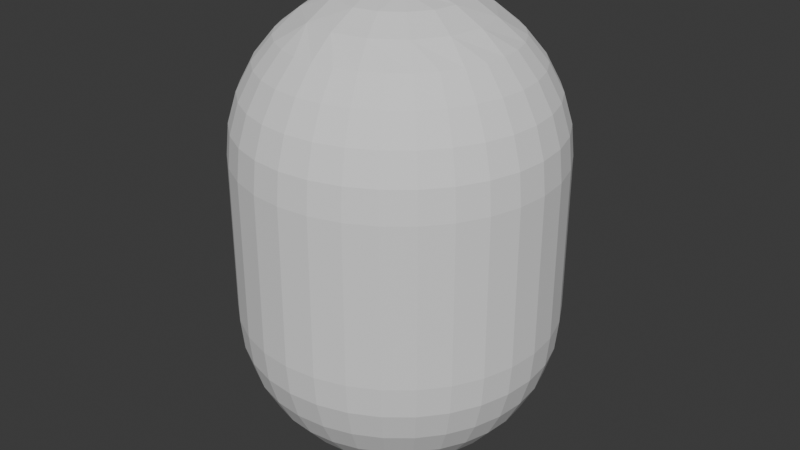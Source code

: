 # Source: men.blend  (saved by Blender 4.1.24; exported with 4.5.12 LTS)
import bpy
from mathutils import Matrix  # noqa: F401  (used for matrix-valued properties, if any)

bpy.ops.wm.read_factory_settings(use_empty=True)
scene = bpy.context.scene
scene.name = 'Scene'

# ---- world
world_world = bpy.data.worlds.new('World'); scene.world = world_world
world_world.use_nodes = True; world_world.node_tree.nodes.clear()
_N = world_world.node_tree.nodes; _L = world_world.node_tree.links
n0 = _N.new('ShaderNodeOutputWorld'); n0.name = 'World Output'; n0.location = (300, 300)
n1 = _N.new('ShaderNodeBackground'); n1.name = 'Background'; n1.location = (10, 300)
n1.inputs[0].default_value = (0.05088, 0.05088, 0.05088, 1.0)
_L.new(n1.outputs[0], n0.inputs[0])
n0.is_active_output = True
world_world.color = (0.05088, 0.05088, 0.05088)
world_world.use_sun_shadow = False
world_world.sun_shadow_jitter_overblur = 0.0

# ---- meshes
me_cylinder = bpy.data.meshes.new('Cylinder')
me_cylinder.from_pydata([(0.0, 1.0, -0.5), (0.0, 1.0, 0.5), (0.1951, 0.9808, -0.5), (0.1951, 0.9808, 0.5), (0.3827, 0.9239, -0.5), (0.5556, 0.8315, -0.5), (0.7071, 0.7071, -0.5), (0.8315, 0.5556, -0.5), (0.9239, 0.3827, -0.5), (0.9239, 0.3827, 0.5), (1.0, 0.0, -0.5), (0.9808, -0.1951, -0.5), (0.9239, -0.3827, -0.5), (0.8315, -0.5556, -0.5), (0.8315, -0.5556, 0.5), (0.7071, -0.7071, -0.5), (0.7071, -0.7071, 0.5), (0.5556, -0.8315, -0.5), (0.5556, -0.8315, 0.5), (0.3827, -0.9239, -0.5), (0.1951, -0.9808, -0.5), (0.1951, -0.9808, 0.5), (-0.1951, -0.9808, -0.5), (-0.1951, -0.9808, 0.5), (-0.3827, -0.9239, -0.5), (-0.3827, -0.9239, 0.5), (-0.5556, -0.8315, -0.5), (-0.5556, -0.8315, 0.5), (-0.7071, -0.7071, -0.5), (-0.8315, -0.5556, -0.5), (-0.9239, -0.3827, -0.5), (-0.9808, -0.1951, -0.5), (-1.0, 0.0, -0.5), (-1.0, 0.0, 0.5), (-0.9808, 0.1951, -0.5), (-0.9239, 0.3827, -0.5), (-0.8315, 0.5556, -0.5), (-0.7071, 0.7071, -0.5), (-0.5556, 0.8315, -0.5), (-0.5556, 0.8315, 0.5), (-0.3827, 0.9239, -0.5), (-0.3827, 0.9239, 0.5), (-0.1951, 0.9808, -0.5), (-0.1951, 0.9808, 0.5), (0.6533, 0.6533, -0.8827), (0.6935, 0.6935, -0.6951), (0.6935, 0.6935, -0.3049), (0.0, 0.8315, 1.056), (0.0, 0.9808, 0.6951), (0.0, 0.9808, 0.3049), (0.07466, 0.3753, 1.424), (0.1084, 0.5449, 1.331), (0.1379, 0.6935, 1.207), (0.1622, 0.8155, 1.056), (0.1802, 0.9061, 0.8827), (0.1913, 0.9619, 0.6951), (0.2706, 0.6533, 1.207), (0.3182, 0.7682, 1.056), (0.3536, 0.8536, 0.8827), (0.3753, 0.9061, 0.6951), (0.3827, 0.9239, 0.5), (0.2126, 0.3182, 1.424), (0.3087, 0.4619, 1.331), (0.3928, 0.5879, 1.207), (0.4619, 0.6913, 1.056), (0.5133, 0.7682, 0.8827), (0.5449, 0.8155, 0.6951), (0.5556, 0.8315, 0.5), (0.1379, 0.1379, 1.481), (0.5, 0.5, 1.207), (0.5879, 0.5879, 1.056), (0.6533, 0.6533, 0.8827), (0.6935, 0.6935, 0.6951), (0.7071, 0.7071, 0.5), (0.5449, 0.8155, -0.3049), (0.3182, 0.2126, 1.424), (0.5879, 0.3928, 1.207), (0.6913, 0.4619, 1.056), (0.7682, 0.5133, 0.8827), (0.8155, 0.5449, 0.6951), (0.8315, 0.5556, 0.5), (0.5449, 0.8155, -0.6951), (0.0, 0.0, 1.5), (0.5133, 0.2126, 1.331), (0.6533, 0.2706, 1.207), (0.7682, 0.3182, 1.056), (0.8536, 0.3536, 0.8827), (0.9061, 0.3753, 0.6951), (0.9061, 0.3753, 0.3049), (0.5133, 0.7682, -0.8827), (0.4619, 0.6913, -1.056), (0.6935, 0.1379, 1.207), (0.8155, 0.1622, 1.056), (0.9061, 0.1802, 0.8827), (0.9619, 0.1913, 0.6951), (0.9808, 0.1951, 0.5), (0.3928, 0.5879, -1.207), (0.1951, -1.118e-08, 1.481), (0.3827, -2.235e-08, 1.424), (0.5556, -5.215e-08, 1.331), (0.7071, 1.49e-08, 1.207), (0.8315, -8.941e-08, 1.056), (0.9239, 4.47e-08, 0.8827), (0.9808, -8.941e-08, 0.6951), (1.0, -1.639e-07, 0.5), (0.6935, -0.1379, 1.207), (0.8155, -0.1622, 1.056), (0.9061, -0.1802, 0.8827), (0.9619, -0.1913, 0.6951), (0.9808, -0.1951, 0.5), (0.3536, -0.1464, 1.424), (0.5133, -0.2126, 1.331), (0.6533, -0.2706, 1.207), (0.7682, -0.3182, 1.056), (0.8536, -0.3536, 0.8827), (0.9061, -0.3753, 0.6951), (0.9239, -0.3827, 0.5), (0.07466, 0.1802, -1.481), (0.1464, 0.3536, -1.424), (0.5879, -0.3928, 1.207), (0.6913, -0.4619, 1.056), (0.7682, -0.5133, 0.8827), (0.8155, -0.5449, 0.6951), (0.2126, 0.5133, -1.331), (0.2706, 0.6533, -1.207), (0.1379, -0.1379, 1.481), (0.2706, -0.2706, 1.424), (0.3928, -0.3928, 1.331), (0.5, -0.5, 1.207), (0.5879, -0.5879, 1.056), (0.6533, -0.6533, 0.8827), (0.6935, -0.6935, 0.6951), (0.3182, 0.7682, -1.056), (0.3536, 0.8536, -0.8827), (0.3928, -0.5879, 1.207), (0.4619, -0.6913, 1.056), (0.5133, -0.7682, 0.8827), (0.5449, -0.8155, 0.6951), (0.3753, 0.9061, -0.6951), (0.1464, -0.3536, 1.424), (0.2126, -0.5133, 1.331), (0.2706, -0.6533, 1.207), (0.3182, -0.7682, 1.056), (0.3536, -0.8536, 0.8827), (0.3753, -0.9061, 0.6951), (0.3827, -0.9239, 0.5), (0.1379, -0.6935, 1.207), (0.1622, -0.8155, 1.056), (0.1802, -0.9061, 0.8827), (0.1913, -0.9619, 0.6951), (-5.215e-08, -0.3827, 1.424), (-9.686e-08, -0.5556, 1.331), (-1.49e-08, -0.7071, 1.207), (-1.043e-07, -0.8315, 1.056), (2.98e-08, -0.9239, 0.8827), (-1.341e-07, -0.9808, 0.6951), (-3.278e-07, -1.0, 0.5), (-0.03806, -0.1913, 1.481), (-0.1379, -0.6935, 1.207), (-0.1622, -0.8155, 1.056), (-0.1802, -0.9061, 0.8827), (-0.1913, -0.9619, 0.6951), (-0.2126, -0.5133, 1.331), (-0.2706, -0.6533, 1.207), (-0.3182, -0.7682, 1.056), (-0.3536, -0.8536, 0.8827), (-0.3753, -0.9061, 0.6951), (-0.3753, -0.9061, 0.3049), (-0.2126, -0.3182, 1.424), (-0.3928, -0.5879, 1.207), (-0.4619, -0.6913, 1.056), (-0.5133, -0.7682, 0.8827), (-0.5449, -0.8155, 0.6951), (-0.5449, -0.8155, 0.3049), (-0.5, -0.5, 1.207), (-0.5879, -0.5879, 1.056), (-0.6533, -0.6533, 0.8827), (-0.6935, -0.6935, 0.6951), (-0.7071, -0.7071, 0.5), (-0.3182, -0.2126, 1.424), (-0.4619, -0.3087, 1.331), (-0.5879, -0.3928, 1.207), (-0.6913, -0.4619, 1.056), (-0.7682, -0.5133, 0.8827), (-0.8155, -0.5449, 0.6951), (-0.8315, -0.5556, 0.5), (-0.1802, -0.07466, 1.481), (-0.6533, -0.2706, 1.207), (-0.7682, -0.3182, 1.056), (-0.8536, -0.3536, 0.8827), (-0.9061, -0.3753, 0.6951), (-0.9239, -0.3827, 0.5), (-0.3753, -0.07466, 1.424), (-0.5449, -0.1084, 1.331), (-0.6935, -0.1379, 1.207), (-0.8155, -0.1622, 1.056), (-0.9061, -0.1802, 0.8827), (-0.9619, -0.1913, 0.6951), (-0.9808, -0.1951, 0.5), (0.1913, 0.9619, -0.6951), (0.1802, 0.9061, -0.8827), (-0.7071, 2.98e-08, 1.207), (-0.8315, 1.639e-07, 1.056), (-0.9239, 1.49e-08, 0.8827), (-0.9808, 2.682e-07, 0.6951), (0.1622, 0.8155, -1.056), (0.1379, 0.6935, -1.207), (-0.3753, 0.07466, 1.424), (-0.5449, 0.1084, 1.331), (-0.6935, 0.1379, 1.207), (-0.8155, 0.1622, 1.056), (-0.9061, 0.1802, 0.8827), (-0.9619, 0.1913, 0.6951), (-0.9808, 0.1951, 0.5), (-0.6533, 0.2706, 1.207), (-0.7682, 0.3182, 1.056), (-0.8536, 0.3536, 0.8827), (-0.9061, 0.3753, 0.6951), (-0.9239, 0.3827, 0.5), (-0.1622, 0.1084, 1.481), (-0.3182, 0.2126, 1.424), (-0.4619, 0.3087, 1.331), (-0.5879, 0.3928, 1.207), (-0.6913, 0.4619, 1.056), (-0.7682, 0.5133, 0.8827), (-0.8155, 0.5449, 0.6951), (-0.8315, 0.5556, 0.5), (-0.5, 0.5, 1.207), (-0.5879, 0.5879, 1.056), (-0.6533, 0.6533, 0.8827), (-0.6935, 0.6935, 0.6951), (-0.7071, 0.7071, 0.5), (0.0, 0.5556, -1.331), (-0.2126, 0.3182, 1.424), (-0.3087, 0.4619, 1.331), (-0.3928, 0.5879, 1.207), (-0.4619, 0.6913, 1.056), (-0.5133, 0.7682, 0.8827), (-0.5449, 0.8155, 0.6951), (-0.5449, 0.8155, 0.3049), (0.0, 0.8315, -1.056), (-0.2706, 0.6533, 1.207), (-0.3182, 0.7682, 1.056), (-0.3536, 0.8536, 0.8827), (-0.3753, 0.9061, 0.6951), (-0.3753, 0.9061, 0.3049), (0.0, 0.9808, -0.6951), (-0.03806, 0.1913, 1.481), (-0.07466, 0.3753, 1.424), (-0.1084, 0.5449, 1.331), (-0.1379, 0.6935, 1.207), (-0.1622, 0.8155, 1.056), (-0.1802, 0.9061, 0.8827), (-0.1913, 0.9619, 0.6951), (0.0, 0.9808, -0.3049), (8.941e-08, 0.7071, 1.207), (5.96e-08, 0.9239, 0.8827), (0.5879, 0.5879, -1.056), (0.5, 0.5, -1.207), (0.3928, 0.3928, -1.331), (0.2706, 0.2706, -1.424), (0.0, 0.0, -1.5), (0.7682, 0.5133, -0.8827), (0.8155, 0.5449, -0.6951), (0.8155, 0.5449, -0.3049), (0.6913, 0.4619, -1.056), (0.5879, 0.3928, -1.207), (0.8536, 0.3536, -0.8827), (0.9061, 0.3753, -0.6951), (0.9061, 0.3753, -0.3049), (0.7682, 0.3182, -1.056), (0.6533, 0.2706, -1.207), (0.5133, 0.2126, -1.331), (0.3536, 0.1464, -1.424), (0.9061, 0.1802, -0.8827), (0.9619, 0.1913, -0.6951), (0.9808, 0.1951, -0.5), (0.9619, 0.1913, -0.3049), (0.8155, 0.1622, -1.056), (0.6935, 0.1379, -1.207), (0.9239, 4.47e-08, -0.8827), (0.9808, -8.941e-08, -0.6951), (0.9808, -8.941e-08, -0.3049), (0.8315, -8.941e-08, -1.056), (0.7071, 1.49e-08, -1.207), (0.5556, -5.215e-08, -1.331), (0.3827, -2.235e-08, -1.424), (0.1951, -1.118e-08, -1.481), (0.9061, -0.1802, -0.8827), (0.9619, -0.1913, -0.6951), (0.9619, -0.1913, -0.3049), (0.8155, -0.1622, -1.056), (0.6935, -0.1379, -1.207), (0.8536, -0.3536, -0.8827), (0.9061, -0.3753, -0.6951), (0.7682, -0.3182, -1.056), (0.6533, -0.2706, -1.207), (0.5133, -0.2126, -1.331), (0.3536, -0.1464, -1.424), (0.7682, -0.5133, -0.8827), (0.8155, -0.5449, -0.6951), (0.8155, -0.5449, -0.3049), (0.6913, -0.4619, -1.056), (0.5879, -0.3928, -1.207), (0.6533, -0.6533, -0.8827), (0.6935, -0.6935, -0.6951), (0.5879, -0.5879, -1.056), (0.5, -0.5, -1.207), (0.3928, -0.3928, -1.331), (0.2706, -0.2706, -1.424), (0.1379, -0.1379, -1.481), (0.5133, -0.7682, -0.8827), (0.5449, -0.8155, -0.6951), (0.4619, -0.6913, -1.056), (0.3928, -0.5879, -1.207), (0.3536, -0.8536, -0.8827), (0.3753, -0.9061, -0.6951), (0.3182, -0.7682, -1.056), (0.2706, -0.6533, -1.207), (0.2126, -0.5133, -1.331), (0.1802, -0.9061, -0.8827), (0.1913, -0.9619, -0.6951), (0.1622, -0.8155, -1.056), (0.1379, -0.6935, -1.207), (0.07466, -0.3753, -1.424), (2.98e-08, -0.9239, -0.8827), (-1.341e-07, -0.9808, -0.6951), (-3.278e-07, -1.0, -0.5), (-1.043e-07, -0.8315, -1.056), (-1.49e-08, -0.7071, -1.207), (-9.686e-08, -0.5556, -1.331), (-7.451e-09, -0.1951, -1.481), (-0.1802, -0.9061, -0.8827), (-0.1913, -0.9619, -0.6951), (-0.1913, -0.9619, -0.3049), (-0.1622, -0.8155, -1.056), (-0.1379, -0.6935, -1.207), (-0.07466, -0.3753, -1.424), (-0.3536, -0.8536, -0.8827), (-0.3753, -0.9061, -0.6951), (-0.3182, -0.7682, -1.056), (-0.2706, -0.6533, -1.207), (-0.2126, -0.5133, -1.331), (-0.5133, -0.7682, -0.8827), (-0.5449, -0.8155, -0.6951), (-0.4619, -0.6913, -1.056), (-0.3928, -0.5879, -1.207), (-0.2126, -0.3182, -1.424), (-0.6533, -0.6533, -0.8827), (-0.6935, -0.6935, -0.6951), (-0.5879, -0.5879, -1.056), (-0.5, -0.5, -1.207), (-0.7682, -0.5133, -0.8827), (-0.8155, -0.5449, -0.6951), (-0.6913, -0.4619, -1.056), (-0.5879, -0.3928, -1.207), (-0.4619, -0.3087, -1.331), (-0.3182, -0.2126, -1.424), (-0.8536, -0.3536, -0.8827), (-0.9061, -0.3753, -0.6951), (-0.7682, -0.3182, -1.056), (-0.6533, -0.2706, -1.207), (-0.1802, -0.07466, -1.481), (-0.9061, -0.1802, -0.8827), (-0.9619, -0.1913, -0.6951), (-0.8155, -0.1622, -1.056), (-0.6935, -0.1379, -1.207), (-0.5449, -0.1084, -1.331), (-0.3753, -0.07466, -1.424), (-0.9239, 1.49e-08, -0.8827), (-0.9808, 2.682e-07, -0.6951), (-0.8315, 1.639e-07, -1.056), (-0.7071, 2.98e-08, -1.207), (-0.9061, 0.1802, -0.8827), (-0.9619, 0.1913, -0.6951), (-0.8155, 0.1622, -1.056), (-0.6935, 0.1379, -1.207), (-0.5449, 0.1084, -1.331), (-0.3753, 0.07466, -1.424), (-0.8536, 0.3536, -0.8827), (-0.9061, 0.3753, -0.6951), (-0.7682, 0.3182, -1.056), (-0.6533, 0.2706, -1.207), (-0.1802, 0.07466, -1.481), (-0.7682, 0.5133, -0.8827), (-0.8155, 0.5449, -0.6951), (-0.6913, 0.4619, -1.056), (-0.5879, 0.3928, -1.207), (-0.4619, 0.3087, -1.331), (-0.6533, 0.6533, -0.8827), (-0.6935, 0.6935, -0.6951), (-0.5879, 0.5879, -1.056), (-0.5, 0.5, -1.207), (-0.2706, 0.2706, -1.424), (-0.5133, 0.7682, -0.8827), (-0.5449, 0.8155, -0.6951), (-0.5449, 0.8155, -0.3049), (-0.4619, 0.6913, -1.056), (-0.3928, 0.5879, -1.207), (-0.3087, 0.4619, -1.331), (-0.3536, 0.8536, -0.8827), (-0.3753, 0.9061, -0.6951), (-0.3182, 0.7682, -1.056), (-0.2706, 0.6533, -1.207), (-0.1464, 0.3536, -1.424), (-0.07466, 0.1802, -1.481), (-0.1802, 0.9061, -0.8827), (-0.1913, 0.9619, -0.6951), (-0.1622, 0.8155, -1.056), (-0.1379, 0.6935, -1.207), (5.96e-08, 0.9239, -0.8827), (8.941e-08, 0.7071, -1.207), (6.706e-08, 0.3827, -1.424)], [(1, 49), (9, 88), (301, 13), (334, 22), (396, 38), (254, 0)], [(0, 1, 3, 2), (2, 3, 60, 4), (4, 60, 67, 5), (5, 67, 73, 6), (6, 73, 80, 7), (7, 80, 9, 8), (8, 9, 95, 276), (276, 95, 104, 10), (10, 104, 109, 11), (11, 109, 116, 12), (12, 116, 14, 13), (13, 14, 16, 15), (15, 16, 18, 17), (17, 18, 145, 19), (19, 145, 21, 20), (20, 21, 156, 327), (327, 156, 23, 22), (22, 23, 25, 24), (24, 25, 27, 26), (26, 27, 178, 28), (28, 178, 185, 29), (29, 185, 191, 30), (30, 191, 198, 31), (31, 198, 33, 32), (32, 33, 213, 34), (34, 213, 218, 35), (35, 218, 226, 36), (36, 226, 231, 37), (37, 231, 39, 38), (38, 39, 41, 40), (3, 1, 43, 41, 39, 231, 226, 218, 213, 33, 198, 191, 185, 178, 27, 25, 23, 156, 21, 145, 18, 16, 14, 116, 109, 104, 95, 9, 80, 73, 67, 60), (40, 41, 43, 42), (42, 43, 1, 0), (0, 2, 4, 5, 6, 7, 8, 276, 10, 11, 12, 13, 15, 17, 19, 20, 327, 22, 24, 26, 28, 29, 30, 31, 32, 34, 35, 36, 37, 38, 40, 42), (248, 247, 50), (249, 248, 50, 51), (255, 249, 51, 52), (47, 255, 52, 53), (256, 47, 53, 54), (48, 256, 54, 55), (1, 48, 55, 3), (3, 55, 59, 60), (52, 51, 56), (53, 52, 56, 57), (54, 53, 57, 58), (55, 54, 58, 59), (57, 56, 63, 64), (58, 57, 64, 65), (59, 58, 65, 66), (60, 59, 66, 67), (247, 82, 68), (50, 247, 68, 61), (51, 50, 61, 62), (56, 51, 62, 63), (61, 68, 75), (62, 61, 75), (63, 62, 69), (64, 63, 69, 70), (65, 64, 70, 71), (66, 65, 71, 72), (67, 66, 72, 73), (70, 69, 76, 77), (71, 70, 77, 78), (72, 71, 78, 79), (73, 72, 79, 80), (68, 82, 97), (75, 68, 97), (62, 75, 83), (69, 62, 83, 76), (76, 83, 84), (77, 76, 84, 85), (78, 77, 85, 86), (79, 78, 86, 87), (80, 79, 87, 9), (86, 85, 92, 93), (87, 86, 93, 94), (9, 87, 94, 95), (75, 97, 98), (83, 75, 98, 99), (84, 83, 99, 91), (85, 84, 91, 92), (91, 99, 100), (92, 91, 100, 101), (93, 92, 101, 102), (94, 93, 102, 103), (95, 94, 103, 104), (102, 101, 106, 107), (103, 102, 107, 108), (104, 103, 108, 109), (97, 82, 125), (98, 97, 125, 110), (99, 98, 110, 111), (100, 99, 111, 105), (101, 100, 105, 106), (105, 111, 112), (106, 105, 112, 113), (107, 106, 113, 114), (108, 107, 114, 115), (109, 108, 115, 116), (115, 114, 121, 122), (116, 115, 122, 14), (111, 110, 127), (112, 111, 127, 119), (113, 112, 119, 120), (114, 113, 120, 121), (119, 127, 128), (120, 119, 128, 129), (121, 120, 129, 130), (122, 121, 130, 131), (14, 122, 131, 16), (110, 125, 126), (127, 110, 126), (16, 131, 137, 18), (126, 125, 139), (127, 126, 139, 140), (128, 127, 140, 134), (129, 128, 134, 135), (130, 129, 135, 136), (131, 130, 136, 137), (134, 140, 141), (135, 134, 141, 142), (136, 135, 142, 143), (137, 136, 143, 144), (18, 137, 144, 145), (125, 82, 157), (139, 125, 157), (145, 144, 149, 21), (139, 157, 150), (140, 139, 150, 151), (141, 140, 151, 146), (142, 141, 146, 147), (143, 142, 147, 148), (144, 143, 148, 149), (147, 146, 152, 153), (148, 147, 153, 154), (149, 148, 154, 155), (21, 149, 155, 156), (146, 151, 152), (151, 150, 162), (152, 151, 162, 158), (153, 152, 158, 159), (154, 153, 159, 160), (155, 154, 160, 161), (156, 155, 161, 23), (159, 158, 163, 164), (160, 159, 164, 165), (161, 160, 165, 166), (23, 161, 166, 25), (150, 157, 168), (162, 150, 168), (158, 162, 163), (167, 25, 27, 173), (168, 157, 186), (163, 162, 169), (164, 163, 169, 170), (165, 164, 170, 171), (166, 165, 171, 172), (25, 166, 172, 27), (157, 82, 186), (171, 170, 175, 176), (172, 171, 176, 177), (27, 172, 177, 178), (162, 168, 180), (169, 162, 180, 174), (170, 169, 174, 175), (180, 168, 179), (174, 180, 181), (175, 174, 181, 182), (176, 175, 182, 183), (177, 176, 183, 184), (178, 177, 184, 185), (168, 186, 179), (184, 183, 189, 190), (185, 184, 190, 191), (179, 186, 192), (180, 179, 192), (181, 180, 187), (182, 181, 187, 188), (183, 182, 188, 189), (180, 192, 193), (187, 180, 193, 194), (188, 187, 194, 195), (189, 188, 195, 196), (190, 189, 196, 197), (191, 190, 197, 198), (197, 196, 203, 204), (198, 197, 204, 33), (194, 193, 201), (195, 194, 201, 202), (196, 195, 202, 203), (201, 193, 208, 209), (202, 201, 209, 210), (203, 202, 210, 211), (204, 203, 211, 212), (33, 204, 212, 213), (192, 186, 207), (193, 192, 207, 208), (213, 212, 217, 218), (186, 82, 219), (207, 186, 219), (209, 208, 214), (210, 209, 214, 215), (211, 210, 215, 216), (212, 211, 216, 217), (214, 208, 221, 222), (215, 214, 222, 223), (216, 215, 223, 224), (217, 216, 224, 225), (218, 217, 225, 226), (207, 219, 220), (208, 207, 220, 221), (226, 225, 230, 231), (220, 219, 233), (221, 220, 233), (222, 221, 227), (223, 222, 227, 228), (224, 223, 228, 229), (225, 224, 229, 230), (228, 227, 235, 236), (229, 228, 236, 237), (230, 229, 237, 238), (231, 230, 238, 39), (221, 233, 234), (227, 221, 234, 235), (239, 39, 41, 245), (235, 234, 241), (236, 235, 241, 242), (237, 236, 242, 243), (238, 237, 243, 244), (39, 238, 244, 41), (243, 242, 251, 252), (244, 243, 252, 253), (41, 244, 253, 43), (219, 82, 247), (233, 219, 247, 248), (234, 233, 248, 249), (241, 234, 249, 250), (242, 241, 250, 251), (250, 249, 255), (251, 250, 255, 47), (252, 251, 47, 256), (253, 252, 256, 48), (43, 253, 48, 1), (246, 0, 2, 199), (232, 411, 206), (411, 240, 205, 206), (240, 410, 200, 205), (410, 246, 199, 200), (205, 200, 133, 132), (232, 206, 124, 123), (206, 205, 132, 124), (412, 232, 123, 118), (405, 412, 118, 117), (261, 405, 117), (199, 2, 4, 138), (200, 199, 138, 133), (123, 124, 96), (124, 132, 90, 96), (132, 133, 89, 90), (133, 138, 81, 89), (138, 4, 5, 81), (90, 89, 44, 257), (5, 74, 46, 6), (118, 123, 259, 260), (81, 5, 6, 45), (117, 118, 260), (96, 90, 257, 258), (123, 96, 258, 259), (89, 81, 45, 44), (45, 6, 7, 263), (117, 260, 273, 287), (260, 259, 272, 273), (6, 46, 264, 7), (259, 258, 266, 272), (261, 117, 287), (258, 257, 265, 266), (257, 44, 262, 265), (44, 45, 263, 262), (7, 264, 269, 8), (263, 7, 8, 268), (262, 263, 268, 267), (265, 262, 267, 270), (266, 265, 270, 271), (272, 266, 271), (272, 271, 279, 285), (273, 272, 285, 286), (287, 273, 286), (8, 269, 277, 276), (268, 8, 276, 275), (267, 268, 275, 274), (270, 267, 274, 278), (271, 270, 278, 279), (275, 276, 10, 281), (274, 275, 281, 280), (278, 274, 280, 283), (279, 278, 283, 284), (285, 279, 284), (276, 277, 282, 10), (285, 284, 292, 297), (286, 285, 297, 298), (287, 286, 298, 310), (10, 282, 290, 11), (261, 287, 310), (281, 10, 11, 289), (280, 281, 289, 288), (283, 280, 288, 291), (284, 283, 291, 292), (288, 289, 294, 293), (291, 288, 293, 295), (292, 291, 295, 296), (297, 292, 296), (289, 11, 12, 294), (298, 297, 308, 309), (310, 298, 309), (294, 12, 13, 300), (293, 294, 300, 299), (295, 293, 299, 302), (296, 295, 302, 303), (297, 296, 303, 308), (302, 299, 304, 306), (303, 302, 306, 307), (308, 303, 307), (300, 13, 15, 305), (299, 300, 305, 304), (310, 309, 331), (261, 310, 331), (305, 15, 17, 312), (304, 305, 312, 311), (306, 304, 311, 313), (307, 306, 313, 314), (308, 307, 314, 319), (309, 308, 319), (313, 311, 315, 317), (314, 313, 317, 318), (319, 314, 318), (309, 319, 324), (331, 309, 324), (312, 17, 19, 316), (311, 312, 316, 315), (316, 19, 20, 321), (315, 316, 321, 320), (317, 315, 320, 322), (318, 317, 322, 323), (319, 318, 323, 330), (324, 319, 330), (323, 322, 328, 329), (330, 323, 329), (324, 330, 337), (331, 324, 337), (321, 20, 327, 326), (320, 321, 326, 325), (322, 320, 325, 328), (326, 327, 22, 333), (325, 326, 333, 332), (328, 325, 332, 335), (329, 328, 335, 336), (330, 329, 336, 342), (337, 330, 342), (335, 332, 338, 340), (336, 335, 340, 341), (342, 336, 341), (337, 342, 347), (331, 337, 347), (333, 22, 24, 339), (332, 333, 339, 338), (331, 347, 362), (261, 331, 362), (339, 24, 26, 344), (338, 339, 344, 343), (340, 338, 343, 345), (341, 340, 345, 346), (342, 341, 346), (345, 343, 348, 350), (346, 345, 350, 351), (342, 346, 351, 356), (347, 342, 356), (344, 26, 28, 349), (343, 344, 349, 348), (362, 347, 357), (349, 28, 29, 353), (348, 349, 353, 352), (350, 348, 352, 354), (351, 350, 354, 355), (356, 351, 355), (347, 356, 357), (355, 354, 360, 361), (356, 355, 361), (357, 356, 368), (362, 357, 368), (353, 29, 30, 359), (352, 353, 359, 358), (354, 352, 358, 360), (359, 30, 31, 364), (358, 359, 364, 363), (360, 358, 363, 365), (361, 360, 365, 366), (356, 361, 366, 367), (368, 356, 367), (367, 366, 372), (364, 31, 32, 370), (363, 364, 370, 369), (365, 363, 369, 371), (366, 365, 371, 372), (370, 32, 34, 374), (369, 370, 374, 373), (371, 369, 373, 375), (372, 371, 375, 376), (367, 372, 376, 377), (368, 367, 377, 378), (362, 368, 378), (377, 376, 382), (362, 378, 383), (261, 362, 383), (374, 34, 35, 380), (373, 374, 380, 379), (375, 373, 379, 381), (376, 375, 381, 382), (379, 380, 385, 384), (381, 379, 384, 386), (382, 381, 386, 387), (377, 382, 387, 388), (378, 377, 388, 393), (383, 378, 393), (380, 35, 36, 385), (385, 36, 37, 390), (384, 385, 390, 389), (386, 384, 389, 391), (387, 386, 391, 392), (388, 387, 392), (389, 390, 395, 394), (391, 389, 394, 397), (392, 391, 397, 398), (388, 392, 398, 399), (393, 388, 399), (390, 37, 38, 395), (393, 399, 404), (383, 393, 404, 405), (261, 383, 405), (395, 38, 40, 401), (394, 395, 401, 400), (397, 394, 400, 402), (398, 397, 402, 403), (399, 398, 403), (402, 400, 406, 408), (403, 402, 408, 409), (399, 403, 409, 232), (404, 399, 232), (401, 40, 42, 407), (400, 401, 407, 406), (405, 404, 412), (407, 42, 0, 246), (406, 407, 246, 410), (408, 406, 410, 240), (409, 408, 240, 411), (232, 409, 411), (404, 232, 412)])
_uv = me_cylinder.uv_layers.new(name='UVMap')
_uv.uv.foreach_set('vector', [1.0, 0.5, 1.0, 1.0, 0.9688, 1.0, 0.9688, 0.5, 0.9688, 0.5, 0.9688, 1.0, 0.9375, 1.0, 0.9375, 0.5, 0.9375, 0.5, 0.9375, 1.0, 0.9062, 1.0, 0.9062, 0.5, 0.9062, 0.5, 0.9062, 1.0, 0.875, 1.0, 0.875, 0.5, 0.875, 0.5, 0.875, 1.0, 0.8438, 1.0, 0.8438, 0.5, 0.8438, 0.5, 0.8438, 1.0, 0.8125, 1.0, 0.8125, 0.5, 0.8125, 0.5, 0.8125, 1.0, 0.7812, 1.0, 0.7812, 0.5, 0.7812, 0.5, 0.7812, 1.0, 0.75, 1.0, 0.75, 0.5, 0.75, 0.5, 0.75, 1.0, 0.7188, 1.0, 0.7188, 0.5, 0.7188, 0.5, 0.7188, 1.0, 0.6875, 1.0, 0.6875, 0.5, 0.6875, 0.5, 0.6875, 1.0, 0.6562, 1.0, 0.6562, 0.5, 0.6562, 0.5, 0.6562, 1.0, 0.625, 1.0, 0.625, 0.5, 0.625, 0.5, 0.625, 1.0, 0.5938, 1.0, 0.5938, 0.5, 0.5938, 0.5, 0.5938, 1.0, 0.5625, 1.0, 0.5625, 0.5, 0.5625, 0.5, 0.5625, 1.0, 0.5312, 1.0, 0.5312, 0.5, 0.5312, 0.5, 0.5312, 1.0, 0.5, 1.0, 0.5, 0.5, 0.5, 0.5, 0.5, 1.0, 0.4688, 1.0, 0.4688, 0.5, 0.4688, 0.5, 0.4688, 1.0, 0.4375, 1.0, 0.4375, 0.5, 0.4375, 0.5, 0.4375, 1.0, 0.4062, 1.0, 0.4062, 0.5, 0.4062, 0.5, 0.4062, 1.0, 0.375, 1.0, 0.375, 0.5, 0.375, 0.5, 0.375, 1.0, 0.3438, 1.0, 0.3438, 0.5, 0.3438, 0.5, 0.3438, 1.0, 0.3125, 1.0, 0.3125, 0.5, 0.3125, 0.5, 0.3125, 1.0, 0.2812, 1.0, 0.2812, 0.5, 0.2812, 0.5, 0.2812, 1.0, 0.25, 1.0, 0.25, 0.5, 0.25, 0.5, 0.25, 1.0, 0.2188, 1.0, 0.2188, 0.5, 0.2188, 0.5, 0.2188, 1.0, 0.1875, 1.0, 0.1875, 0.5, 0.1875, 0.5, 0.1875, 1.0, 0.1562, 1.0, 0.1562, 0.5, 0.1562, 0.5, 0.1562, 1.0, 0.125, 1.0, 0.125, 0.5, 0.125, 0.5, 0.125, 1.0, 0.09375, 1.0, 0.09375, 0.5, 0.09375, 0.5, 0.09375, 1.0, 0.0625, 1.0, 0.0625, 0.5, 0.2968, 0.4854, 0.25, 0.49, 0.2032, 0.4854, 0.1582, 0.4717, 0.1167, 0.4496, 0.08029, 0.4197, 0.05045, 0.3833, 0.02827, 0.3418, 0.01461, 0.2968, 0.01, 0.25, 0.01461, 0.2032, 0.02827, 0.1582, 0.05045, 0.1167, 0.08029, 0.08029, 0.1167, 0.05045, 0.1582, 0.02827, 0.2032, 0.01461, 0.25, 0.01, 0.2968, 0.01461, 0.3418, 0.02827, 0.3833, 0.05045, 0.4197, 0.08029, 0.4496, 0.1167, 0.4717, 0.1582, 0.4854, 0.2032, 0.49, 0.25, 0.4854, 0.2968, 0.4717, 0.3418, 0.4496, 0.3833, 0.4197, 0.4197, 0.3833, 0.4496, 0.3418, 0.4717, 0.0625, 0.5, 0.0625, 1.0, 0.03125, 1.0, 0.03125, 0.5, 0.03125, 0.5, 0.03125, 1.0, 0.0, 1.0, 0.0, 0.5, 0.75, 0.49, 0.7968, 0.4854, 0.8418, 0.4717, 0.8833, 0.4496, 0.9197, 0.4197, 0.9496, 0.3833, 0.9717, 0.3418, 0.9854, 0.2968, 0.99, 0.25, 0.9854, 0.2032, 0.9717, 0.1582, 0.9496, 0.1167, 0.9197, 0.08029, 0.8833, 0.05045, 0.8418, 0.02827, 0.7968, 0.01461, 0.75, 0.01, 0.7032, 0.01461, 0.6582, 0.02827, 0.6167, 0.05045, 0.5803, 0.08029, 0.5504, 0.1167, 0.5283, 0.1582, 0.5146, 0.2032, 0.51, 0.25, 0.5146, 0.2968, 0.5283, 0.3418, 0.5504, 0.3833, 0.5803, 0.4197, 0.6167, 0.4496, 0.6582, 0.4717, 0.7032, 0.4854, 0.75, 0.875, 0.7188, 0.9375, 0.7188, 0.875, 0.75, 0.8125, 0.75, 0.875, 0.7188, 0.875, 0.7188, 0.8125, 0.75, 0.75, 0.75, 0.8125, 0.7188, 0.8125, 0.7188, 0.75, 0.75, 0.6875, 0.75, 0.75, 0.7188, 0.75, 0.7188, 0.6875, 0.75, 0.625, 0.75, 0.6875, 0.7188, 0.6875, 0.7188, 0.625, 0.75, 0.5625, 0.75, 0.625, 0.7188, 0.625, 0.7188, 0.5625, 0.75, 0.5, 0.75, 0.5625, 0.7188, 0.5625, 0.7188, 0.5, 0.7188, 0.5, 0.7188, 0.5625, 0.6875, 0.5625, 0.6875, 0.5, 0.7188, 0.75, 0.6875, 0.8125, 0.6875, 0.75, 0.7188, 0.6875, 0.7188, 0.75, 0.6875, 0.75, 0.6875, 0.6875, 0.7188, 0.625, 0.7188, 0.6875, 0.6875, 0.6875, 0.6875, 0.625, 0.7188, 0.5625, 0.7188, 0.625, 0.6875, 0.625, 0.6875, 0.5625, 0.6875, 0.6875, 0.6875, 0.75, 0.6562, 0.75, 0.6562, 0.6875, 0.6875, 0.625, 0.6875, 0.6875, 0.6562, 0.6875, 0.6562, 0.625, 0.6875, 0.5625, 0.6875, 0.625, 0.6562, 0.625, 0.6562, 0.5625, 0.6875, 0.5, 0.6875, 0.5625, 0.6562, 0.5625, 0.6562, 0.5, 0.6875, 0.9375, 0.6719, 1.0, 0.6562, 0.9375, 0.6875, 0.875, 0.6875, 0.9375, 0.6562, 0.9375, 0.6562, 0.875, 0.6875, 0.8125, 0.6875, 0.875, 0.6562, 0.875, 0.6562, 0.8125, 0.6875, 0.75, 0.6875, 0.8125, 0.6562, 0.8125, 0.6562, 0.75, 0.6562, 0.875, 0.625, 0.9375, 0.625, 0.875, 0.6562, 0.8125, 0.6562, 0.875, 0.625, 0.875, 0.6562, 0.75, 0.625, 0.8125, 0.625, 0.75, 0.6562, 0.6875, 0.6562, 0.75, 0.625, 0.75, 0.625, 0.6875, 0.6562, 0.625, 0.6562, 0.6875, 0.625, 0.6875, 0.625, 0.625, 0.6562, 0.5625, 0.6562, 0.625, 0.625, 0.625, 0.625, 0.5625, 0.6562, 0.5, 0.6562, 0.5625, 0.625, 0.5625, 0.625, 0.5, 0.625, 0.6875, 0.625, 0.75, 0.5938, 0.75, 0.5938, 0.6875, 0.625, 0.625, 0.625, 0.6875, 0.5938, 0.6875, 0.5938, 0.625, 0.625, 0.5625, 0.625, 0.625, 0.5938, 0.625, 0.5938, 0.5625, 0.625, 0.5, 0.625, 0.5625, 0.5938, 0.5625, 0.5938, 0.5, 0.625, 0.9375, 0.6094, 1.0, 0.5938, 0.9375, 0.625, 0.875, 0.625, 0.9375, 0.5938, 0.9375, 0.625, 0.8125, 0.5938, 0.875, 0.5938, 0.8125, 0.625, 0.75, 0.625, 0.8125, 0.5938, 0.8125, 0.5938, 0.75, 0.5938, 0.75, 0.5625, 0.8125, 0.5625, 0.75, 0.5938, 0.6875, 0.5938, 0.75, 0.5625, 0.75, 0.5625, 0.6875, 0.5938, 0.625, 0.5938, 0.6875, 0.5625, 0.6875, 0.5625, 0.625, 0.5938, 0.5625, 0.5938, 0.625, 0.5625, 0.625, 0.5625, 0.5625, 0.5938, 0.5, 0.5938, 0.5625, 0.5625, 0.5625, 0.5625, 0.5, 0.5625, 0.625, 0.5625, 0.6875, 0.5312, 0.6875, 0.5312, 0.625, 0.5625, 0.5625, 0.5625, 0.625, 0.5312, 0.625, 0.5312, 0.5625, 0.5625, 0.5, 0.5625, 0.5625, 0.5312, 0.5625, 0.5312, 0.5, 0.5625, 0.875, 0.5312, 0.9375, 0.5312, 0.875, 0.5625, 0.8125, 0.5625, 0.875, 0.5312, 0.875, 0.5312, 0.8125, 0.5625, 0.75, 0.5625, 0.8125, 0.5312, 0.8125, 0.5312, 0.75, 0.5625, 0.6875, 0.5625, 0.75, 0.5312, 0.75, 0.5312, 0.6875, 0.5312, 0.75, 0.5, 0.8125, 0.5, 0.75, 0.5312, 0.6875, 0.5312, 0.75, 0.5, 0.75, 0.5, 0.6875, 0.5312, 0.625, 0.5312, 0.6875, 0.5, 0.6875, 0.5, 0.625, 0.5312, 0.5625, 0.5312, 0.625, 0.5, 0.625, 0.5, 0.5625, 0.5312, 0.5, 0.5312, 0.5625, 0.5, 0.5625, 0.5, 0.5, 0.5, 0.625, 0.5, 0.6875, 0.4688, 0.6875, 0.4688, 0.625, 0.5, 0.5625, 0.5, 0.625, 0.4688, 0.625, 0.4688, 0.5625, 0.5, 0.5, 0.5, 0.5625, 0.4688, 0.5625, 0.4687, 0.5, 0.5, 0.9375, 0.4844, 1.0, 0.4688, 0.9375, 0.5, 0.875, 0.5, 0.9375, 0.4688, 0.9375, 0.4688, 0.875, 0.5, 0.8125, 0.5, 0.875, 0.4688, 0.875, 0.4688, 0.8125, 0.5, 0.75, 0.5, 0.8125, 0.4688, 0.8125, 0.4688, 0.75, 0.5, 0.6875, 0.5, 0.75, 0.4688, 0.75, 0.4688, 0.6875, 0.4688, 0.75, 0.4375, 0.8125, 0.4375, 0.75, 0.4688, 0.6875, 0.4688, 0.75, 0.4375, 0.75, 0.4375, 0.6875, 0.4688, 0.625, 0.4688, 0.6875, 0.4375, 0.6875, 0.4375, 0.625, 0.4688, 0.5625, 0.4688, 0.625, 0.4375, 0.625, 0.4375, 0.5625, 0.4687, 0.5, 0.4688, 0.5625, 0.4375, 0.5625, 0.4375, 0.5, 0.4375, 0.5625, 0.4375, 0.625, 0.4062, 0.625, 0.4062, 0.5625, 0.4375, 0.5, 0.4375, 0.5625, 0.4062, 0.5625, 0.4062, 0.5, 0.4375, 0.8125, 0.4062, 0.875, 0.4062, 0.8125, 0.4375, 0.75, 0.4375, 0.8125, 0.4062, 0.8125, 0.4062, 0.75, 0.4375, 0.6875, 0.4375, 0.75, 0.4062, 0.75, 0.4062, 0.6875, 0.4375, 0.625, 0.4375, 0.6875, 0.4062, 0.6875, 0.4062, 0.625, 0.4062, 0.75, 0.375, 0.8125, 0.375, 0.75, 0.4062, 0.6875, 0.4062, 0.75, 0.375, 0.75, 0.375, 0.6875, 0.4062, 0.625, 0.4062, 0.6875, 0.375, 0.6875, 0.375, 0.625, 0.4062, 0.5625, 0.4062, 0.625, 0.375, 0.625, 0.375, 0.5625, 0.4062, 0.5, 0.4062, 0.5625, 0.375, 0.5625, 0.375, 0.5, 0.4062, 0.875, 0.375, 0.9375, 0.375, 0.875, 0.4062, 0.8125, 0.4062, 0.875, 0.375, 0.875, 0.375, 0.5, 0.375, 0.5625, 0.3438, 0.5625, 0.3437, 0.5, 0.375, 0.875, 0.3438, 0.9375, 0.3438, 0.875, 0.375, 0.8125, 0.375, 0.875, 0.3438, 0.875, 0.3438, 0.8125, 0.375, 0.75, 0.375, 0.8125, 0.3438, 0.8125, 0.3438, 0.75, 0.375, 0.6875, 0.375, 0.75, 0.3438, 0.75, 0.3438, 0.6875, 0.375, 0.625, 0.375, 0.6875, 0.3438, 0.6875, 0.3438, 0.625, 0.375, 0.5625, 0.375, 0.625, 0.3438, 0.625, 0.3438, 0.5625, 0.3438, 0.75, 0.3125, 0.8125, 0.3125, 0.75, 0.3438, 0.6875, 0.3438, 0.75, 0.3125, 0.75, 0.3125, 0.6875, 0.3438, 0.625, 0.3438, 0.6875, 0.3125, 0.6875, 0.3125, 0.625, 0.3438, 0.5625, 0.3438, 0.625, 0.3125, 0.625, 0.3125, 0.5625, 0.3437, 0.5, 0.3438, 0.5625, 0.3125, 0.5625, 0.3125, 0.5, 0.3438, 0.9375, 0.3281, 1.0, 0.3125, 0.9375, 0.3438, 0.875, 0.3438, 0.9375, 0.3125, 0.9375, 0.3125, 0.5, 0.3125, 0.5625, 0.2812, 0.5625, 0.2812, 0.5, 0.3125, 0.875, 0.2812, 0.9375, 0.2812, 0.875, 0.3125, 0.8125, 0.3125, 0.875, 0.2812, 0.875, 0.2812, 0.8125, 0.3125, 0.75, 0.3125, 0.8125, 0.2812, 0.8125, 0.2812, 0.75, 0.3125, 0.6875, 0.3125, 0.75, 0.2812, 0.75, 0.2812, 0.6875, 0.3125, 0.625, 0.3125, 0.6875, 0.2812, 0.6875, 0.2812, 0.625, 0.3125, 0.5625, 0.3125, 0.625, 0.2812, 0.625, 0.2812, 0.5625, 0.2812, 0.6875, 0.2812, 0.75, 0.25, 0.75, 0.25, 0.6875, 0.2812, 0.625, 0.2812, 0.6875, 0.25, 0.6875, 0.25, 0.625, 0.2812, 0.5625, 0.2812, 0.625, 0.25, 0.625, 0.25, 0.5625, 0.2812, 0.5, 0.2812, 0.5625, 0.25, 0.5625, 0.25, 0.5, 0.2812, 0.75, 0.25, 0.8125, 0.25, 0.75, 0.25, 0.8125, 0.2188, 0.875, 0.2188, 0.8125, 0.25, 0.75, 0.25, 0.8125, 0.2188, 0.8125, 0.2188, 0.75, 0.25, 0.6875, 0.25, 0.75, 0.2188, 0.75, 0.2188, 0.6875, 0.25, 0.625, 0.25, 0.6875, 0.2188, 0.6875, 0.2188, 0.625, 0.25, 0.5625, 0.25, 0.625, 0.2188, 0.625, 0.2188, 0.5625, 0.25, 0.5, 0.25, 0.5625, 0.2188, 0.5625, 0.2187, 0.5, 0.2188, 0.6875, 0.2188, 0.75, 0.1875, 0.75, 0.1875, 0.6875, 0.2188, 0.625, 0.2188, 0.6875, 0.1875, 0.6875, 0.1875, 0.625, 0.2188, 0.5625, 0.2188, 0.625, 0.1875, 0.625, 0.1875, 0.5625, 0.2187, 0.5, 0.2188, 0.5625, 0.1875, 0.5625, 0.1875, 0.5, 0.2188, 0.875, 0.1875, 0.9375, 0.1875, 0.875, 0.2188, 0.8125, 0.2188, 0.875, 0.1875, 0.875, 0.2188, 0.75, 0.1875, 0.8125, 0.1875, 0.75, 0.1875, 0.4375, 0.1875, 0.5, 0.1562, 0.5, 0.1562, 0.4375, 0.1875, 0.875, 0.1875, 0.9375, 0.1563, 0.9375, 0.1875, 0.75, 0.1562, 0.8125, 0.1563, 0.75, 0.1875, 0.6875, 0.1875, 0.75, 0.1563, 0.75, 0.1562, 0.6875, 0.1875, 0.625, 0.1875, 0.6875, 0.1562, 0.6875, 0.1563, 0.625, 0.1875, 0.5625, 0.1875, 0.625, 0.1563, 0.625, 0.1562, 0.5625, 0.1875, 0.5, 0.1875, 0.5625, 0.1562, 0.5625, 0.1562, 0.5, 0.1875, 0.9375, 0.1719, 1.0, 0.1563, 0.9375, 0.1563, 0.625, 0.1562, 0.6875, 0.125, 0.6875, 0.125, 0.625, 0.1562, 0.5625, 0.1563, 0.625, 0.125, 0.625, 0.125, 0.5625, 0.1562, 0.5, 0.1562, 0.5625, 0.125, 0.5625, 0.125, 0.5, 0.1562, 0.8125, 0.125, 0.875, 0.125, 0.8125, 0.1563, 0.75, 0.1562, 0.8125, 0.125, 0.8125, 0.125, 0.75, 0.1562, 0.6875, 0.1563, 0.75, 0.125, 0.75, 0.125, 0.6875, 0.125, 0.8125, 0.125, 0.875, 0.09375, 0.875, 0.125, 0.75, 0.09375, 0.8125, 0.09375, 0.75, 0.125, 0.6875, 0.125, 0.75, 0.09375, 0.75, 0.09375, 0.6875, 0.125, 0.625, 0.125, 0.6875, 0.09375, 0.6875, 0.09375, 0.625, 0.125, 0.5625, 0.125, 0.625, 0.09375, 0.625, 0.09375, 0.5625, 0.125, 0.5, 0.125, 0.5625, 0.09375, 0.5625, 0.09375, 0.5, 0.125, 0.875, 0.09375, 0.9375, 0.09375, 0.875, 0.09375, 0.5625, 0.09375, 0.625, 0.0625, 0.625, 0.0625, 0.5625, 0.09375, 0.5, 0.09375, 0.5625, 0.0625, 0.5625, 0.0625, 0.5, 0.09375, 0.875, 0.0625, 0.9375, 0.0625, 0.875, 0.09375, 0.8125, 0.09375, 0.875, 0.0625, 0.875, 0.09375, 0.75, 0.0625, 0.8125, 0.0625, 0.75, 0.09375, 0.6875, 0.09375, 0.75, 0.0625, 0.75, 0.0625, 0.6875, 0.09375, 0.625, 0.09375, 0.6875, 0.0625, 0.6875, 0.0625, 0.625, 0.0625, 0.8125, 0.03125, 0.875, 0.03125, 0.8125, 0.0625, 0.75, 0.0625, 0.8125, 0.03125, 0.8125, 0.03125, 0.75, 0.0625, 0.6875, 0.0625, 0.75, 0.03125, 0.75, 0.03125, 0.6875, 0.0625, 0.625, 0.0625, 0.6875, 0.03125, 0.6875, 0.03125, 0.625, 0.0625, 0.5625, 0.0625, 0.625, 0.03125, 0.625, 0.03125, 0.5625, 0.0625, 0.5, 0.0625, 0.5625, 0.03125, 0.5625, 0.03125, 0.5, 0.03125, 0.5625, 0.03125, 0.625, 0.0, 0.625, 0.0, 0.5625, 0.03125, 0.5, 0.03125, 0.5625, 0.0, 0.5625, 0.0, 0.5, 0.03125, 0.75, 0.0, 0.8125, 0.0, 0.75, 0.03125, 0.6875, 0.03125, 0.75, 0.0, 0.75, 0.0, 0.6875, 0.03125, 0.625, 0.03125, 0.6875, 0.0, 0.6875, 0.0, 0.625, 1.0, 0.75, 1.0, 0.8125, 0.9687, 0.8125, 0.9688, 0.75, 1.0, 0.6875, 1.0, 0.75, 0.9688, 0.75, 0.9687, 0.6875, 1.0, 0.625, 1.0, 0.6875, 0.9687, 0.6875, 0.9688, 0.625, 1.0, 0.5625, 1.0, 0.625, 0.9688, 0.625, 0.9687, 0.5625, 1.0, 0.5, 1.0, 0.5625, 0.9687, 0.5625, 0.9687, 0.5, 1.0, 0.875, 0.9688, 0.9375, 0.9687, 0.875, 1.0, 0.8125, 1.0, 0.875, 0.9687, 0.875, 0.9687, 0.8125, 0.9687, 0.5, 0.9687, 0.5625, 0.9375, 0.5625, 0.9375, 0.5, 0.9688, 0.9375, 0.9531, 1.0, 0.9375, 0.9375, 0.9687, 0.875, 0.9688, 0.9375, 0.9375, 0.9375, 0.9688, 0.75, 0.9375, 0.8125, 0.9375, 0.75, 0.9687, 0.6875, 0.9688, 0.75, 0.9375, 0.75, 0.9375, 0.6875, 0.9688, 0.625, 0.9687, 0.6875, 0.9375, 0.6875, 0.9375, 0.625, 0.9687, 0.5625, 0.9688, 0.625, 0.9375, 0.625, 0.9375, 0.5625, 0.9375, 0.75, 0.9375, 0.8125, 0.9062, 0.8125, 0.9062, 0.75, 0.9375, 0.6875, 0.9375, 0.75, 0.9062, 0.75, 0.9062, 0.6875, 0.9375, 0.625, 0.9375, 0.6875, 0.9062, 0.6875, 0.9062, 0.625, 0.9375, 0.5625, 0.9375, 0.625, 0.9062, 0.625, 0.9062, 0.5625, 0.9375, 0.5, 0.9375, 0.5625, 0.9062, 0.5625, 0.9062, 0.5, 0.9375, 0.875, 0.9062, 0.9375, 0.9062, 0.875, 0.9375, 0.8125, 0.9375, 0.875, 0.9062, 0.875, 0.9062, 0.8125, 0.9062, 0.5, 0.9062, 0.5625, 0.875, 0.5625, 0.875, 0.5, 0.9062, 0.875, 0.875, 0.9375, 0.875, 0.875, 0.9062, 0.8125, 0.9062, 0.875, 0.875, 0.875, 0.9062, 0.75, 0.875, 0.8125, 0.875, 0.75, 0.9062, 0.6875, 0.9062, 0.75, 0.875, 0.75, 0.875, 0.6875, 0.9062, 0.625, 0.9062, 0.6875, 0.875, 0.6875, 0.875, 0.625, 0.9062, 0.5625, 0.9062, 0.625, 0.875, 0.625, 0.875, 0.5625, 0.875, 0.6875, 0.875, 0.75, 0.8438, 0.75, 0.8437, 0.6875, 0.875, 0.625, 0.875, 0.6875, 0.8437, 0.6875, 0.8438, 0.625, 0.875, 0.5625, 0.875, 0.625, 0.8438, 0.625, 0.8437, 0.5625, 0.875, 0.5, 0.875, 0.5625, 0.8437, 0.5625, 0.8437, 0.5, 0.875, 0.8125, 0.8438, 0.875, 0.8437, 0.8125, 0.875, 0.75, 0.875, 0.8125, 0.8437, 0.8125, 0.8438, 0.75, 0.8437, 0.4375, 0.8437, 0.5, 0.8125, 0.5, 0.8125, 0.4375, 0.8438, 0.75, 0.8125, 0.8125, 0.8125, 0.75, 0.8437, 0.6875, 0.8438, 0.75, 0.8125, 0.75, 0.8125, 0.6875, 0.8438, 0.625, 0.8437, 0.6875, 0.8125, 0.6875, 0.8125, 0.625, 0.8437, 0.5625, 0.8438, 0.625, 0.8125, 0.625, 0.8125, 0.5625, 0.8437, 0.5, 0.8437, 0.5625, 0.8125, 0.5625, 0.8125, 0.5, 0.8125, 0.625, 0.8125, 0.6875, 0.7812, 0.6875, 0.7812, 0.625, 0.8125, 0.5625, 0.8125, 0.625, 0.7812, 0.625, 0.7812, 0.5625, 0.8125, 0.5, 0.8125, 0.5625, 0.7812, 0.5625, 0.7812, 0.5, 0.8125, 0.9375, 0.7969, 1.0, 0.7812, 0.9375, 0.8125, 0.875, 0.8125, 0.9375, 0.7812, 0.9375, 0.7812, 0.875, 0.8125, 0.8125, 0.8125, 0.875, 0.7812, 0.875, 0.7812, 0.8125, 0.8125, 0.75, 0.8125, 0.8125, 0.7812, 0.8125, 0.7812, 0.75, 0.8125, 0.6875, 0.8125, 0.75, 0.7812, 0.75, 0.7812, 0.6875, 0.7812, 0.75, 0.75, 0.8125, 0.75, 0.75, 0.7812, 0.6875, 0.7812, 0.75, 0.75, 0.75, 0.75, 0.6875, 0.7812, 0.625, 0.7812, 0.6875, 0.75, 0.6875, 0.75, 0.625, 0.7812, 0.5625, 0.7812, 0.625, 0.75, 0.625, 0.75, 0.5625, 0.7812, 0.5, 0.7812, 0.5625, 0.75, 0.5625, 0.75, 0.5, 0.75, 0.4375, 0.75, 0.5, 0.7188, 0.5, 0.7188, 0.4375, 0.75, 0.1875, 0.75, 0.25, 0.7188, 0.25, 0.75, 0.25, 0.75, 0.3125, 0.7188, 0.3125, 0.7188, 0.25, 0.75, 0.3125, 0.75, 0.375, 0.7188, 0.375, 0.7188, 0.3125, 0.75, 0.375, 0.75, 0.4375, 0.7188, 0.4375, 0.7188, 0.375, 0.7188, 0.3125, 0.7188, 0.375, 0.6875, 0.375, 0.6875, 0.3125, 0.7188, 0.1875, 0.7188, 0.25, 0.6875, 0.25, 0.6875, 0.1875, 0.7188, 0.25, 0.7188, 0.3125, 0.6875, 0.3125, 0.6875, 0.25, 0.7188, 0.125, 0.7188, 0.1875, 0.6875, 0.1875, 0.6875, 0.125, 0.7188, 0.0625, 0.7188, 0.125, 0.6875, 0.125, 0.6875, 0.0625, 0.7031, 0.0, 0.7188, 0.0625, 0.6875, 0.0625, 0.7188, 0.4375, 0.7188, 0.5, 0.6875, 0.5, 0.6875, 0.4375, 0.7188, 0.375, 0.7188, 0.4375, 0.6875, 0.4375, 0.6875, 0.375, 0.6875, 0.1875, 0.6875, 0.25, 0.6562, 0.25, 0.6875, 0.25, 0.6875, 0.3125, 0.6562, 0.3125, 0.6562, 0.25, 0.6875, 0.3125, 0.6875, 0.375, 0.6562, 0.375, 0.6562, 0.3125, 0.6875, 0.375, 0.6875, 0.4375, 0.6562, 0.4375, 0.6562, 0.375, 0.6875, 0.4375, 0.6875, 0.5, 0.6562, 0.5, 0.6562, 0.4375, 0.6562, 0.3125, 0.6562, 0.375, 0.625, 0.375, 0.625, 0.3125, 0.6562, 0.5, 0.6562, 0.5625, 0.625, 0.5625, 0.625, 0.5, 0.6562, 0.125, 0.6562, 0.1875, 0.625, 0.1875, 0.625, 0.125, 0.6562, 0.4375, 0.6562, 0.5, 0.625, 0.5, 0.625, 0.4375, 0.6562, 0.0625, 0.6562, 0.125, 0.625, 0.125, 0.6562, 0.25, 0.6562, 0.3125, 0.625, 0.3125, 0.625, 0.25, 0.6562, 0.1875, 0.6562, 0.25, 0.625, 0.25, 0.625, 0.1875, 0.6562, 0.375, 0.6562, 0.4375, 0.625, 0.4375, 0.625, 0.375, 0.625, 0.4375, 0.625, 0.5, 0.5938, 0.5, 0.5938, 0.4375, 0.625, 0.0625, 0.625, 0.125, 0.5938, 0.125, 0.5938, 0.0625, 0.625, 0.125, 0.625, 0.1875, 0.5938, 0.1875, 0.5938, 0.125, 0.625, 0.5, 0.625, 0.5625, 0.5938, 0.5625, 0.5938, 0.5, 0.625, 0.1875, 0.625, 0.25, 0.5938, 0.25, 0.5938, 0.1875, 0.6094, 0.0, 0.625, 0.0625, 0.5938, 0.0625, 0.625, 0.25, 0.625, 0.3125, 0.5938, 0.3125, 0.5938, 0.25, 0.625, 0.3125, 0.625, 0.375, 0.5938, 0.375, 0.5938, 0.3125, 0.625, 0.375, 0.625, 0.4375, 0.5938, 0.4375, 0.5938, 0.375, 0.5938, 0.5, 0.5938, 0.5625, 0.5625, 0.5625, 0.5625, 0.5, 0.5938, 0.4375, 0.5938, 0.5, 0.5625, 0.5, 0.5625, 0.4375, 0.5938, 0.375, 0.5938, 0.4375, 0.5625, 0.4375, 0.5625, 0.375, 0.5938, 0.3125, 0.5938, 0.375, 0.5625, 0.375, 0.5625, 0.3125, 0.5938, 0.25, 0.5938, 0.3125, 0.5625, 0.3125, 0.5625, 0.25, 0.5938, 0.1875, 0.5938, 0.25, 0.5625, 0.25, 0.5625, 0.1875, 0.5625, 0.25, 0.5312, 0.25, 0.5312, 0.1875, 0.5625, 0.125, 0.5625, 0.1875, 0.5312, 0.1875, 0.5312, 0.125, 0.5625, 0.0625, 0.5625, 0.125, 0.5312, 0.125, 0.5625, 0.5, 0.5625, 0.5625, 0.5312, 0.5625, 0.5312, 0.5, 0.5625, 0.4375, 0.5625, 0.5, 0.5312, 0.5, 0.5312, 0.4375, 0.5625, 0.375, 0.5625, 0.4375, 0.5312, 0.4375, 0.5312, 0.375, 0.5625, 0.3125, 0.5625, 0.375, 0.5312, 0.375, 0.5312, 0.3125, 0.5625, 0.25, 0.5625, 0.3125, 0.5312, 0.3125, 0.5312, 0.25, 0.5312, 0.4375, 0.5312, 0.5, 0.5, 0.5, 0.5, 0.4375, 0.5312, 0.375, 0.5312, 0.4375, 0.5, 0.4375, 0.5, 0.375, 0.5312, 0.3125, 0.5312, 0.375, 0.5, 0.375, 0.5, 0.3125, 0.5312, 0.25, 0.5312, 0.3125, 0.5, 0.3125, 0.5, 0.25, 0.5312, 0.1875, 0.5312, 0.25, 0.5, 0.25, 0.5312, 0.5, 0.5312, 0.5625, 0.5, 0.5625, 0.5, 0.5, 0.5, 0.1875, 0.5, 0.25, 0.4688, 0.25, 0.4688, 0.1875, 0.5, 0.125, 0.5, 0.1875, 0.4688, 0.1875, 0.4688, 0.125, 0.5, 0.0625, 0.5, 0.125, 0.4688, 0.125, 0.4688, 0.0625, 0.5, 0.5, 0.5, 0.5625, 0.4688, 0.5625, 0.4687, 0.5, 0.4844, 0.0, 0.5, 0.0625, 0.4688, 0.0625, 0.5, 0.4375, 0.5, 0.5, 0.4687, 0.5, 0.4688, 0.4375, 0.5, 0.375, 0.5, 0.4375, 0.4688, 0.4375, 0.4688, 0.375, 0.5, 0.3125, 0.5, 0.375, 0.4688, 0.375, 0.4688, 0.3125, 0.5, 0.25, 0.5, 0.3125, 0.4688, 0.3125, 0.4688, 0.25, 0.4688, 0.375, 0.4688, 0.4375, 0.4375, 0.4375, 0.4375, 0.375, 0.4688, 0.3125, 0.4688, 0.375, 0.4375, 0.375, 0.4375, 0.3125, 0.4688, 0.25, 0.4688, 0.3125, 0.4375, 0.3125, 0.4375, 0.25, 0.4688, 0.1875, 0.4688, 0.25, 0.4375, 0.25, 0.4688, 0.4375, 0.4687, 0.5, 0.4375, 0.5, 0.4375, 0.4375, 0.4375, 0.125, 0.4375, 0.1875, 0.4062, 0.1875, 0.4062, 0.125, 0.4375, 0.0625, 0.4375, 0.125, 0.4062, 0.125, 0.4375, 0.4375, 0.4375, 0.5, 0.4062, 0.5, 0.4062, 0.4375, 0.4375, 0.375, 0.4375, 0.4375, 0.4062, 0.4375, 0.4062, 0.375, 0.4375, 0.3125, 0.4375, 0.375, 0.4062, 0.375, 0.4062, 0.3125, 0.4375, 0.25, 0.4375, 0.3125, 0.4062, 0.3125, 0.4062, 0.25, 0.4375, 0.1875, 0.4375, 0.25, 0.4062, 0.25, 0.4062, 0.1875, 0.4062, 0.3125, 0.4062, 0.375, 0.375, 0.375, 0.375, 0.3125, 0.4062, 0.25, 0.4062, 0.3125, 0.375, 0.3125, 0.375, 0.25, 0.4062, 0.1875, 0.4062, 0.25, 0.375, 0.25, 0.4062, 0.4375, 0.4062, 0.5, 0.375, 0.5, 0.375, 0.4375, 0.4062, 0.375, 0.4062, 0.4375, 0.375, 0.4375, 0.375, 0.375, 0.375, 0.0625, 0.3438, 0.125, 0.3438, 0.0625, 0.3594, 0.0, 0.375, 0.0625, 0.3438, 0.0625, 0.375, 0.4375, 0.375, 0.5, 0.3437, 0.5, 0.3438, 0.4375, 0.375, 0.375, 0.375, 0.4375, 0.3438, 0.4375, 0.3438, 0.375, 0.375, 0.3125, 0.375, 0.375, 0.3438, 0.375, 0.3438, 0.3125, 0.375, 0.25, 0.375, 0.3125, 0.3438, 0.3125, 0.3438, 0.25, 0.375, 0.1875, 0.375, 0.25, 0.3438, 0.25, 0.3438, 0.1875, 0.375, 0.125, 0.375, 0.1875, 0.3438, 0.1875, 0.3438, 0.3125, 0.3438, 0.375, 0.3125, 0.375, 0.3125, 0.3125, 0.3438, 0.25, 0.3438, 0.3125, 0.3125, 0.3125, 0.3125, 0.25, 0.3438, 0.1875, 0.3438, 0.25, 0.3125, 0.25, 0.3438, 0.125, 0.3125, 0.1875, 0.3125, 0.125, 0.3438, 0.0625, 0.3438, 0.125, 0.3125, 0.125, 0.3438, 0.4375, 0.3437, 0.5, 0.3125, 0.5, 0.3125, 0.4375, 0.3438, 0.375, 0.3438, 0.4375, 0.3125, 0.4375, 0.3125, 0.375, 0.3125, 0.4375, 0.3125, 0.5, 0.2812, 0.5, 0.2812, 0.4375, 0.3125, 0.375, 0.3125, 0.4375, 0.2812, 0.4375, 0.2812, 0.375, 0.3125, 0.3125, 0.3125, 0.375, 0.2812, 0.375, 0.2812, 0.3125, 0.3125, 0.25, 0.3125, 0.3125, 0.2812, 0.3125, 0.2812, 0.25, 0.3125, 0.1875, 0.3125, 0.25, 0.2812, 0.25, 0.2812, 0.1875, 0.3125, 0.125, 0.3125, 0.1875, 0.2812, 0.1875, 0.2812, 0.25, 0.2812, 0.3125, 0.25, 0.3125, 0.25, 0.25, 0.2812, 0.1875, 0.2812, 0.25, 0.25, 0.25, 0.2812, 0.125, 0.25, 0.1875, 0.25, 0.125, 0.2812, 0.0625, 0.2812, 0.125, 0.25, 0.125, 0.2812, 0.4375, 0.2812, 0.5, 0.25, 0.5, 0.25, 0.4375, 0.2812, 0.375, 0.2812, 0.4375, 0.25, 0.4375, 0.25, 0.375, 0.2812, 0.3125, 0.2812, 0.375, 0.25, 0.375, 0.25, 0.3125, 0.25, 0.4375, 0.25, 0.5, 0.2187, 0.5, 0.2188, 0.4375, 0.25, 0.375, 0.25, 0.4375, 0.2188, 0.4375, 0.2188, 0.375, 0.25, 0.3125, 0.25, 0.375, 0.2188, 0.375, 0.2188, 0.3125, 0.25, 0.25, 0.25, 0.3125, 0.2188, 0.3125, 0.2188, 0.25, 0.25, 0.1875, 0.25, 0.25, 0.2188, 0.25, 0.2188, 0.1875, 0.25, 0.125, 0.25, 0.1875, 0.2188, 0.1875, 0.2188, 0.3125, 0.2188, 0.375, 0.1875, 0.375, 0.1875, 0.3125, 0.2188, 0.25, 0.2188, 0.3125, 0.1875, 0.3125, 0.1875, 0.25, 0.2188, 0.1875, 0.2188, 0.25, 0.1875, 0.25, 0.2188, 0.125, 0.1875, 0.1875, 0.1875, 0.125, 0.2188, 0.0625, 0.2188, 0.125, 0.1875, 0.125, 0.2188, 0.4375, 0.2187, 0.5, 0.1875, 0.5, 0.1875, 0.4375, 0.2188, 0.375, 0.2188, 0.4375, 0.1875, 0.4375, 0.1875, 0.375, 0.1875, 0.0625, 0.1562, 0.125, 0.1563, 0.0625, 0.1719, 0.0, 0.1875, 0.0625, 0.1563, 0.0625, 0.1875, 0.4375, 0.1875, 0.5, 0.1562, 0.5, 0.1562, 0.4375, 0.1875, 0.375, 0.1875, 0.4375, 0.1562, 0.4375, 0.1563, 0.375, 0.1875, 0.3125, 0.1875, 0.375, 0.1563, 0.375, 0.1562, 0.3125, 0.1875, 0.25, 0.1875, 0.3125, 0.1562, 0.3125, 0.1563, 0.25, 0.1875, 0.1875, 0.1875, 0.25, 0.1563, 0.25, 0.1562, 0.3125, 0.1563, 0.375, 0.125, 0.375, 0.125, 0.3125, 0.1563, 0.25, 0.1562, 0.3125, 0.125, 0.3125, 0.125, 0.25, 0.1562, 0.1875, 0.1563, 0.25, 0.125, 0.25, 0.125, 0.1875, 0.1562, 0.125, 0.1562, 0.1875, 0.125, 0.1875, 0.1562, 0.4375, 0.1562, 0.5, 0.125, 0.5, 0.125, 0.4375, 0.1563, 0.375, 0.1562, 0.4375, 0.125, 0.4375, 0.125, 0.375, 0.125, 0.0625, 0.125, 0.125, 0.09375, 0.125, 0.125, 0.4375, 0.125, 0.5, 0.09375, 0.5, 0.09375, 0.4375, 0.125, 0.375, 0.125, 0.4375, 0.09375, 0.4375, 0.09375, 0.375, 0.125, 0.3125, 0.125, 0.375, 0.09375, 0.375, 0.09375, 0.3125, 0.125, 0.25, 0.125, 0.3125, 0.09375, 0.3125, 0.09375, 0.25, 0.125, 0.1875, 0.125, 0.25, 0.09375, 0.25, 0.125, 0.125, 0.09375, 0.1875, 0.09375, 0.125, 0.09375, 0.25, 0.09375, 0.3125, 0.0625, 0.3125, 0.0625, 0.25, 0.09375, 0.1875, 0.09375, 0.25, 0.0625, 0.25, 0.09375, 0.125, 0.0625, 0.1875, 0.0625, 0.125, 0.09375, 0.0625, 0.09375, 0.125, 0.0625, 0.125, 0.09375, 0.4375, 0.09375, 0.5, 0.0625, 0.5, 0.0625, 0.4375, 0.09375, 0.375, 0.09375, 0.4375, 0.0625, 0.4375, 0.0625, 0.375, 0.09375, 0.3125, 0.09375, 0.375, 0.0625, 0.375, 0.0625, 0.3125, 0.0625, 0.4375, 0.0625, 0.5, 0.03125, 0.5, 0.03125, 0.4375, 0.0625, 0.375, 0.0625, 0.4375, 0.03125, 0.4375, 0.03125, 0.375, 0.0625, 0.3125, 0.0625, 0.375, 0.03125, 0.375, 0.03125, 0.3125, 0.0625, 0.25, 0.0625, 0.3125, 0.03125, 0.3125, 0.03125, 0.25, 0.0625, 0.1875, 0.0625, 0.25, 0.03125, 0.25, 0.03125, 0.1875, 0.0625, 0.125, 0.0625, 0.1875, 0.03125, 0.1875, 0.03125, 0.1875, 0.03125, 0.25, 0.0, 0.25, 0.03125, 0.4375, 0.03125, 0.5, 0.0, 0.5, 0.0, 0.4375, 0.03125, 0.375, 0.03125, 0.4375, 0.0, 0.4375, 0.0, 0.375, 0.03125, 0.3125, 0.03125, 0.375, 0.0, 0.375, 0.0, 0.3125, 0.03125, 0.25, 0.03125, 0.3125, 0.0, 0.3125, 0.0, 0.25, 1.0, 0.4375, 1.0, 0.5, 0.9687, 0.5, 0.9687, 0.4375, 1.0, 0.375, 1.0, 0.4375, 0.9687, 0.4375, 0.9688, 0.375, 1.0, 0.3125, 1.0, 0.375, 0.9688, 0.375, 0.9687, 0.3125, 1.0, 0.25, 1.0, 0.3125, 0.9687, 0.3125, 0.9688, 0.25, 1.0, 0.1875, 1.0, 0.25, 0.9688, 0.25, 0.9687, 0.1875, 1.0, 0.125, 1.0, 0.1875, 0.9687, 0.1875, 0.9687, 0.125, 1.0, 0.0625, 1.0, 0.125, 0.9687, 0.125, 0.9687, 0.1875, 0.9688, 0.25, 0.9375, 0.25, 0.9688, 0.0625, 0.9375, 0.125, 0.9375, 0.0625, 0.9531, 0.0, 0.9688, 0.0625, 0.9375, 0.0625, 0.9687, 0.4375, 0.9687, 0.5, 0.9375, 0.5, 0.9375, 0.4375, 0.9688, 0.375, 0.9687, 0.4375, 0.9375, 0.4375, 0.9375, 0.375, 0.9687, 0.3125, 0.9688, 0.375, 0.9375, 0.375, 0.9375, 0.3125, 0.9688, 0.25, 0.9687, 0.3125, 0.9375, 0.3125, 0.9375, 0.25, 0.9375, 0.375, 0.9375, 0.4375, 0.9062, 0.4375, 0.9062, 0.375, 0.9375, 0.3125, 0.9375, 0.375, 0.9062, 0.375, 0.9062, 0.3125, 0.9375, 0.25, 0.9375, 0.3125, 0.9062, 0.3125, 0.9062, 0.25, 0.9375, 0.1875, 0.9375, 0.25, 0.9062, 0.25, 0.9062, 0.1875, 0.9375, 0.125, 0.9375, 0.1875, 0.9062, 0.1875, 0.9062, 0.125, 0.9375, 0.0625, 0.9375, 0.125, 0.9062, 0.125, 0.9375, 0.4375, 0.9375, 0.5, 0.9062, 0.5, 0.9062, 0.4375, 0.9062, 0.4375, 0.9062, 0.5, 0.875, 0.5, 0.875, 0.4375, 0.9062, 0.375, 0.9062, 0.4375, 0.875, 0.4375, 0.875, 0.375, 0.9062, 0.3125, 0.9062, 0.375, 0.875, 0.375, 0.875, 0.3125, 0.9062, 0.25, 0.9062, 0.3125, 0.875, 0.3125, 0.875, 0.25, 0.9062, 0.1875, 0.9062, 0.25, 0.875, 0.25, 0.875, 0.375, 0.875, 0.4375, 0.8437, 0.4375, 0.8438, 0.375, 0.875, 0.3125, 0.875, 0.375, 0.8438, 0.375, 0.8437, 0.3125, 0.875, 0.25, 0.875, 0.3125, 0.8437, 0.3125, 0.8438, 0.25, 0.875, 0.1875, 0.875, 0.25, 0.8438, 0.25, 0.8437, 0.1875, 0.875, 0.125, 0.875, 0.1875, 0.8437, 0.1875, 0.875, 0.4375, 0.875, 0.5, 0.8437, 0.5, 0.8437, 0.4375, 0.8438, 0.125, 0.8125, 0.1875, 0.8125, 0.125, 0.8438, 0.0625, 0.8438, 0.125, 0.8125, 0.125, 0.8125, 0.0625, 0.8281, 0.0, 0.8438, 0.0625, 0.8125, 0.0625, 0.8437, 0.4375, 0.8437, 0.5, 0.8125, 0.5, 0.8125, 0.4375, 0.8438, 0.375, 0.8437, 0.4375, 0.8125, 0.4375, 0.8125, 0.375, 0.8437, 0.3125, 0.8438, 0.375, 0.8125, 0.375, 0.8125, 0.3125, 0.8438, 0.25, 0.8437, 0.3125, 0.8125, 0.3125, 0.8125, 0.25, 0.8437, 0.1875, 0.8438, 0.25, 0.8125, 0.25, 0.8125, 0.3125, 0.8125, 0.375, 0.7812, 0.375, 0.7812, 0.3125, 0.8125, 0.25, 0.8125, 0.3125, 0.7812, 0.3125, 0.7812, 0.25, 0.8125, 0.1875, 0.8125, 0.25, 0.7812, 0.25, 0.7812, 0.1875, 0.8125, 0.125, 0.8125, 0.1875, 0.7812, 0.1875, 0.8125, 0.4375, 0.8125, 0.5, 0.7812, 0.5, 0.7812, 0.4375, 0.8125, 0.375, 0.8125, 0.4375, 0.7812, 0.4375, 0.7812, 0.375, 0.7812, 0.0625, 0.7812, 0.125, 0.75, 0.125, 0.7812, 0.4375, 0.7812, 0.5, 0.75, 0.5, 0.75, 0.4375, 0.7812, 0.375, 0.7812, 0.4375, 0.75, 0.4375, 0.75, 0.375, 0.7812, 0.3125, 0.7812, 0.375, 0.75, 0.375, 0.75, 0.3125, 0.7812, 0.25, 0.7812, 0.3125, 0.75, 0.3125, 0.75, 0.25, 0.7812, 0.1875, 0.7812, 0.25, 0.75, 0.25, 0.7812, 0.125, 0.75, 0.1875, 0.75, 0.125])
me_cylinder.update()

# ---- objects
ob_cylinder = bpy.data.objects.new('Cylinder', me_cylinder)

# ---- transforms, parenting, visibility, modifiers, constraints
ob_cylinder.location = (0.0, 0.0, 0.0)

# ---- collection membership
scene.collection.objects.link(ob_cylinder)

# ---- scene / render settings (as saved in the file)
scene.frame_start = 1; scene.frame_end = 250; scene.frame_set(1)
scene.render.engine = 'BLENDER_EEVEE_NEXT'
scene.cycles.sampling_pattern = 'TABULATED_SOBOL'
scene.eevee.ray_tracing_options.trace_max_roughness = 0.0
bpy.context.view_layer.update()

# ---- added for rendering (the .blend has no active camera and no usable light): camera, sun
cam_auto = bpy.data.cameras.new('AutoCamera')
cam_auto.lens = 50.0
cam_auto.sensor_width = 36.0
cam_auto.clip_end = 1000.0
ob_auto_camera = bpy.data.objects.new('AutoCamera', cam_auto)
scene.collection.objects.link(ob_auto_camera)
ob_auto_camera.location = (3.8148, -4.57776, 3.05184)
ob_auto_camera.rotation_euler = (1.09748, -7.21219e-08, 0.694738)
scene.camera = ob_auto_camera
light_auto_sun = bpy.data.lights.new('AutoSun', 'SUN')
light_auto_sun.energy = 3.0
light_auto_sun.angle = 0.0523599
ob_auto_sun = bpy.data.objects.new('AutoSun', light_auto_sun)
scene.collection.objects.link(ob_auto_sun)
ob_auto_sun.rotation_euler = (0.872665, 0.174533, 0.523599)
bpy.context.view_layer.update()
